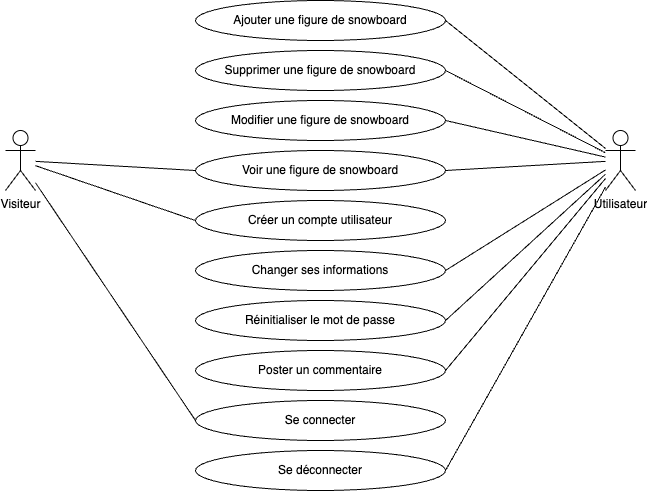

The diagram above was exported from draw.io. Its source (the exported page's mxGraphModel, read from the mxfile embedded in the PNG):
<mxGraphModel dx="1026" dy="660" grid="1" gridSize="10" guides="1" tooltips="1" connect="1" arrows="1" fold="1" page="1" pageScale="1" pageWidth="827" pageHeight="1169" math="0" shadow="0">
  <root>
    <mxCell id="0" />
    <mxCell id="1" parent="0" />
    <mxCell id="Gr58qwUlkrRoygtxvPiK-15" style="rounded=0;orthogonalLoop=1;jettySize=auto;html=1;entryX=1;entryY=0.5;entryDx=0;entryDy=0;endArrow=none;endFill=0;" parent="1" source="Gr58qwUlkrRoygtxvPiK-4" target="Gr58qwUlkrRoygtxvPiK-6" edge="1">
      <mxGeometry relative="1" as="geometry" />
    </mxCell>
    <mxCell id="Gr58qwUlkrRoygtxvPiK-16" style="rounded=0;orthogonalLoop=1;jettySize=auto;html=1;entryX=1;entryY=0.5;entryDx=0;entryDy=0;endArrow=none;endFill=0;" parent="1" source="Gr58qwUlkrRoygtxvPiK-4" target="Gr58qwUlkrRoygtxvPiK-7" edge="1">
      <mxGeometry relative="1" as="geometry" />
    </mxCell>
    <mxCell id="Gr58qwUlkrRoygtxvPiK-17" style="rounded=0;orthogonalLoop=1;jettySize=auto;html=1;entryX=1;entryY=0.5;entryDx=0;entryDy=0;endArrow=none;endFill=0;" parent="1" source="Gr58qwUlkrRoygtxvPiK-4" target="Gr58qwUlkrRoygtxvPiK-11" edge="1">
      <mxGeometry relative="1" as="geometry" />
    </mxCell>
    <mxCell id="Gr58qwUlkrRoygtxvPiK-18" style="rounded=0;orthogonalLoop=1;jettySize=auto;html=1;entryX=1;entryY=0.5;entryDx=0;entryDy=0;endArrow=none;endFill=0;" parent="1" source="Gr58qwUlkrRoygtxvPiK-4" target="Gr58qwUlkrRoygtxvPiK-12" edge="1">
      <mxGeometry relative="1" as="geometry" />
    </mxCell>
    <mxCell id="Gr58qwUlkrRoygtxvPiK-19" style="rounded=0;orthogonalLoop=1;jettySize=auto;html=1;entryX=1;entryY=0.5;entryDx=0;entryDy=0;endArrow=none;endFill=0;" parent="1" source="Gr58qwUlkrRoygtxvPiK-4" target="Gr58qwUlkrRoygtxvPiK-9" edge="1">
      <mxGeometry relative="1" as="geometry" />
    </mxCell>
    <mxCell id="Gr58qwUlkrRoygtxvPiK-20" style="rounded=0;orthogonalLoop=1;jettySize=auto;html=1;entryX=1;entryY=0.5;entryDx=0;entryDy=0;endArrow=none;endFill=0;" parent="1" source="Gr58qwUlkrRoygtxvPiK-4" target="Gr58qwUlkrRoygtxvPiK-10" edge="1">
      <mxGeometry relative="1" as="geometry" />
    </mxCell>
    <mxCell id="Gr58qwUlkrRoygtxvPiK-22" style="rounded=0;orthogonalLoop=1;jettySize=auto;html=1;entryX=1;entryY=0.5;entryDx=0;entryDy=0;endArrow=none;endFill=0;" parent="1" source="Gr58qwUlkrRoygtxvPiK-4" target="Gr58qwUlkrRoygtxvPiK-21" edge="1">
      <mxGeometry relative="1" as="geometry" />
    </mxCell>
    <mxCell id="Gr58qwUlkrRoygtxvPiK-26" style="rounded=0;orthogonalLoop=1;jettySize=auto;html=1;entryX=1;entryY=0.5;entryDx=0;entryDy=0;endArrow=none;endFill=0;" parent="1" source="Gr58qwUlkrRoygtxvPiK-4" target="Gr58qwUlkrRoygtxvPiK-25" edge="1">
      <mxGeometry relative="1" as="geometry" />
    </mxCell>
    <mxCell id="Gr58qwUlkrRoygtxvPiK-4" value="Utilisateur" style="shape=umlActor;verticalLabelPosition=bottom;verticalAlign=top;html=1;outlineConnect=0;" parent="1" vertex="1">
      <mxGeometry x="650" y="140" width="30" height="60" as="geometry" />
    </mxCell>
    <mxCell id="Gr58qwUlkrRoygtxvPiK-13" style="rounded=0;orthogonalLoop=1;jettySize=auto;html=1;entryX=0;entryY=0.5;entryDx=0;entryDy=0;endArrow=none;endFill=0;" parent="1" source="Gr58qwUlkrRoygtxvPiK-5" target="Gr58qwUlkrRoygtxvPiK-12" edge="1">
      <mxGeometry relative="1" as="geometry" />
    </mxCell>
    <mxCell id="Gr58qwUlkrRoygtxvPiK-14" style="rounded=0;orthogonalLoop=1;jettySize=auto;html=1;entryX=0;entryY=0.5;entryDx=0;entryDy=0;endArrow=none;endFill=0;" parent="1" source="Gr58qwUlkrRoygtxvPiK-5" target="Gr58qwUlkrRoygtxvPiK-8" edge="1">
      <mxGeometry relative="1" as="geometry" />
    </mxCell>
    <mxCell id="Gr58qwUlkrRoygtxvPiK-24" style="rounded=0;orthogonalLoop=1;jettySize=auto;html=1;entryX=0;entryY=0.5;entryDx=0;entryDy=0;endArrow=none;endFill=0;" parent="1" source="Gr58qwUlkrRoygtxvPiK-5" target="Gr58qwUlkrRoygtxvPiK-23" edge="1">
      <mxGeometry relative="1" as="geometry" />
    </mxCell>
    <mxCell id="Gr58qwUlkrRoygtxvPiK-5" value="Visiteur" style="shape=umlActor;verticalLabelPosition=bottom;verticalAlign=top;html=1;outlineConnect=0;" parent="1" vertex="1">
      <mxGeometry x="50" y="140" width="30" height="60" as="geometry" />
    </mxCell>
    <mxCell id="Gr58qwUlkrRoygtxvPiK-6" value="Ajouter une figure de snowboard" style="ellipse;whiteSpace=wrap;html=1;" parent="1" vertex="1">
      <mxGeometry x="240" y="10" width="250" height="40" as="geometry" />
    </mxCell>
    <mxCell id="Gr58qwUlkrRoygtxvPiK-7" value="Supprimer une figure de snowboard" style="ellipse;whiteSpace=wrap;html=1;" parent="1" vertex="1">
      <mxGeometry x="240" y="60" width="250" height="40" as="geometry" />
    </mxCell>
    <mxCell id="Gr58qwUlkrRoygtxvPiK-8" value="Créer un compte utilisateur" style="ellipse;whiteSpace=wrap;html=1;" parent="1" vertex="1">
      <mxGeometry x="240" y="210" width="250" height="40" as="geometry" />
    </mxCell>
    <mxCell id="Gr58qwUlkrRoygtxvPiK-9" value="Changer ses informations" style="ellipse;whiteSpace=wrap;html=1;" parent="1" vertex="1">
      <mxGeometry x="240" y="260" width="250" height="40" as="geometry" />
    </mxCell>
    <mxCell id="Gr58qwUlkrRoygtxvPiK-10" value="Réinitialiser le mot de passe" style="ellipse;whiteSpace=wrap;html=1;" parent="1" vertex="1">
      <mxGeometry x="240" y="310" width="250" height="40" as="geometry" />
    </mxCell>
    <mxCell id="Gr58qwUlkrRoygtxvPiK-11" value="Modifier une figure de snowboard" style="ellipse;whiteSpace=wrap;html=1;" parent="1" vertex="1">
      <mxGeometry x="240" y="110" width="250" height="40" as="geometry" />
    </mxCell>
    <mxCell id="Gr58qwUlkrRoygtxvPiK-12" value="Voir une figure de snowboard" style="ellipse;whiteSpace=wrap;html=1;" parent="1" vertex="1">
      <mxGeometry x="240" y="160" width="250" height="40" as="geometry" />
    </mxCell>
    <mxCell id="Gr58qwUlkrRoygtxvPiK-21" value="Poster un commentaire" style="ellipse;whiteSpace=wrap;html=1;" parent="1" vertex="1">
      <mxGeometry x="240" y="360" width="250" height="40" as="geometry" />
    </mxCell>
    <mxCell id="Gr58qwUlkrRoygtxvPiK-23" value="Se connecter" style="ellipse;whiteSpace=wrap;html=1;" parent="1" vertex="1">
      <mxGeometry x="240" y="410" width="250" height="40" as="geometry" />
    </mxCell>
    <mxCell id="Gr58qwUlkrRoygtxvPiK-25" value="Se déconnecter" style="ellipse;whiteSpace=wrap;html=1;" parent="1" vertex="1">
      <mxGeometry x="240" y="460" width="250" height="40" as="geometry" />
    </mxCell>
  </root>
</mxGraphModel>